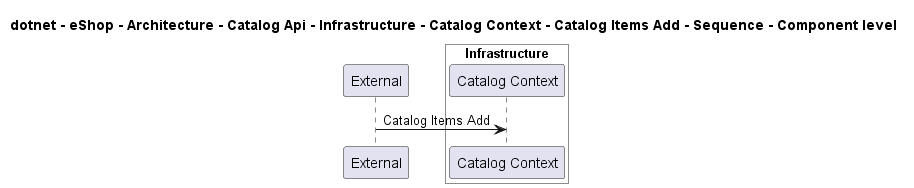

The diagram above was rendered by PlantUML. Its source (embedded in the PNG):
@startuml
!pragma layout smetana

title dotnet - eShop - Architecture - Catalog Api - Infrastructure - Catalog Context - Catalog Items Add - Sequence - Component level

participant "External" as C4InterFlow.SoftwareSystems.ExternalSystem

box "Catalog Api" #White
    
box "Infrastructure" #White
    participant "Catalog Context" as dotnet.eShop.Architecture.SoftwareSystems.CatalogApi.Containers.Infrastructure.Components.CatalogContext
end box

end box


C4InterFlow.SoftwareSystems.ExternalSystem -> dotnet.eShop.Architecture.SoftwareSystems.CatalogApi.Containers.Infrastructure.Components.CatalogContext : Catalog Items Add


@enduml